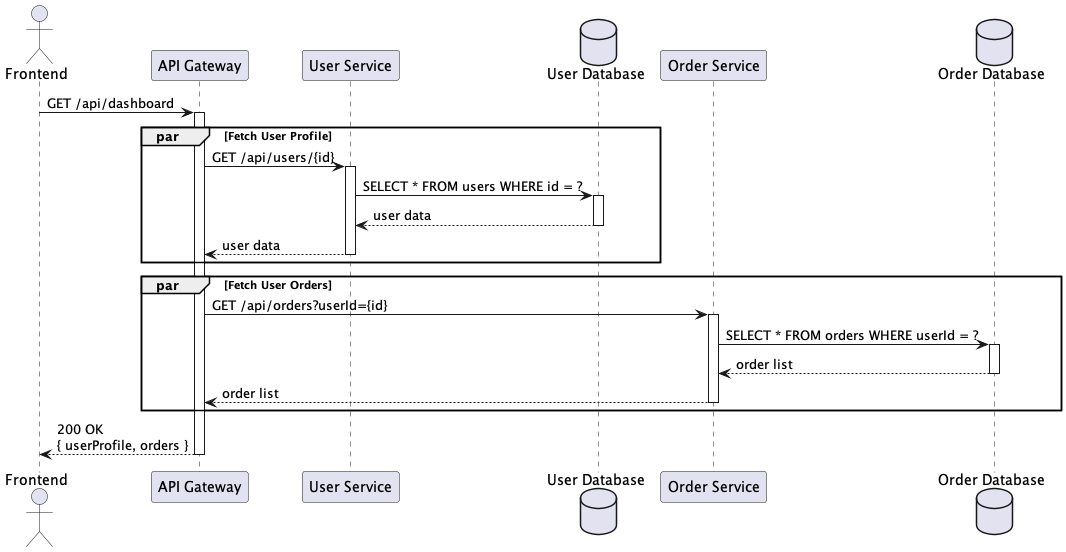

The diagram above was rendered by PlantUML. Its source (embedded in the PNG):
@startuml
actor Frontend
participant "API Gateway" as APIGW
participant "User Service" as UserService
database "User Database" as UserDB
participant "Order Service" as OrderService
database "Order Database" as OrderDB

Frontend -> APIGW : GET /api/dashboard
activate APIGW

par Fetch User Profile
    APIGW -> UserService : GET /api/users/{id}
    activate UserService
    UserService -> UserDB : SELECT * FROM users WHERE id = ?
    activate UserDB
    UserDB --> UserService : user data
    deactivate UserDB
    UserService --> APIGW : user data
    deactivate UserService
end

par Fetch User Orders
    APIGW -> OrderService : GET /api/orders?userId={id}
    activate OrderService
    OrderService -> OrderDB : SELECT * FROM orders WHERE userId = ?
    activate OrderDB
    OrderDB --> OrderService : order list
    deactivate OrderDB
    OrderService --> APIGW : order list
    deactivate OrderService
end

APIGW --> Frontend : 200 OK\n{ userProfile, orders }
deactivate APIGW
@enduml